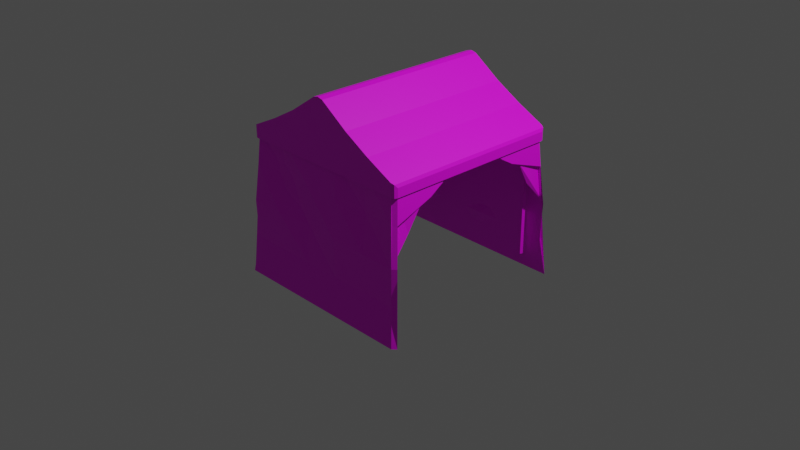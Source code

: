 # Source: rowtentopen.blend  (saved by Blender 3.4.6; exported with 4.5.12 LTS)
import bpy
from mathutils import Matrix  # noqa: F401  (used for matrix-valued properties, if any)

bpy.ops.wm.read_factory_settings(use_empty=True)
scene = bpy.context.scene
scene.name = 'Scene'

# ---- collections
col_collection = bpy.data.collections.new('Collection'); scene.collection.children.link(col_collection)

# ---- images (referenced by path relative to the original .blend; pixels are not part of the script)
import os
ASSET_DIR = os.environ.get("B2B_ASSET_DIR", "")  # directory of the original .blend (textures are referenced by path, not embedded)
HERE = os.path.dirname(os.path.abspath(__file__))  # packed textures are extracted next to this script under _unpacked/

def load_image(name, relpath, width, height, colorspace="sRGB"):
    """Load a texture the original file referenced (path relative to the .blend, or extracted next to this script)."""
    p = next((c for c in (os.path.join(HERE, relpath), os.path.join(ASSET_DIR, relpath)) if relpath and os.path.exists(c)), "")
    if p:
        img = bpy.data.images.load(p, check_existing=True)
        img.name = name
    else:  # same state as the original file: an image datablock whose file is absent (Cycles renders it pink)
        img = bpy.data.images.new(name, width, height)
        img.source = "FILE"
        img.filepath = "//" + (relpath or name)
    img.colorspace_settings.name = colorspace
    return img
img_color_palette_png = load_image('color_palette.png', 'spatial-unity-starter-template-main/Assets/Space_hari/prehub/color_palette.png', 1024, 1024, 'sRGB')

# ---- materials (node trees are filled in below, after node groups)
mat_x = bpy.data.materials.new('マテリアル')
mat_x.use_transparent_shadow = False
mat_material = bpy.data.materials.new('Material')
mat_material.alpha_threshold = 0.0
mat_material.use_transparent_shadow = False
mat_material.roughness = 0.5
mat_material.line_color = (0.0, 0.0, 0.0, 1.0)

# ---- material node trees
mat_x.use_nodes = True; mat_x.node_tree.nodes.clear()
_N = mat_x.node_tree.nodes; _L = mat_x.node_tree.links
n0 = _N.new('ShaderNodeBsdfPrincipled'); n0.name = 'プリンシプルBSDF'; n0.location = (10, 300)
n0.distribution = 'GGX'
n0.subsurface_method = 'RANDOM_WALK_SKIN'
n0.inputs[3].default_value = 1.45
n0.inputs[27].default_value = (0.0, 0.0, 0.0, 1.0)
n0.inputs[28].default_value = 1.0
n1 = _N.new('ShaderNodeOutputMaterial'); n1.name = 'マテリアル出力'; n1.location = (300, 300)
n2 = _N.new('ShaderNodeTexImage'); n2.name = '画像テクスチャ'; n2.location = (-280, 280)
n2.image = img_color_palette_png
_L.new(n0.outputs[0], n1.inputs[0])
_L.new(n2.outputs[0], n0.inputs[0])
n1.is_active_output = True
mat_material.use_nodes = True; mat_material.node_tree.nodes.clear()
_N = mat_material.node_tree.nodes; _L = mat_material.node_tree.links
n0 = _N.new('ShaderNodeOutputMaterial'); n0.name = 'Material Output'; n0.location = (300, 300)
n1 = _N.new('ShaderNodeBsdfPrincipled'); n1.name = 'Principled BSDF'; n1.location = (10, 300)
n1.distribution = 'GGX'
n1.subsurface_method = 'RANDOM_WALK_SKIN'
n1.inputs[3].default_value = 1.45
n1.inputs[27].default_value = (0.0, 0.0, 0.0, 1.0)
n1.inputs[28].default_value = 1.0
n2 = _N.new('ShaderNodeTexImage'); n2.name = '画像テクスチャ'; n2.location = (-280, 280)
n2.image = img_color_palette_png
_L.new(n1.outputs[0], n0.inputs[0])
_L.new(n2.outputs[0], n1.inputs[0])
n0.is_active_output = True

# ---- world
world_world = bpy.data.worlds.new('World'); scene.world = world_world
world_world.use_nodes = True; world_world.node_tree.nodes.clear()
_N = world_world.node_tree.nodes; _L = world_world.node_tree.links
n0 = _N.new('ShaderNodeOutputWorld'); n0.name = 'World Output'; n0.location = (300, 300)
n1 = _N.new('ShaderNodeBackground'); n1.name = 'Background'; n1.location = (10, 300)
n1.inputs[0].default_value = (0.05088, 0.05088, 0.05088, 1.0)
_L.new(n1.outputs[0], n0.inputs[0])
n0.is_active_output = True
world_world.color = (0.05088, 0.05088, 0.05088)
world_world.use_sun_shadow = False
world_world.sun_shadow_jitter_overblur = 0.0

# ---- cameras
cam_camera = bpy.data.cameras.new('Camera')
cam_camera.clip_end = 100.0
cam_camera.ortho_scale = 7.314

# ---- lights
light_light = bpy.data.lights.new('Light', 'POINT')
light_light.transmission_factor = 0.0
light_light.energy = 1000.0
light_light.shadow_soft_size = 0.1
light_light.shadow_maximum_resolution = 0.006
light_light.use_absolute_resolution = True

# ---- meshes
me_x = bpy.data.meshes.new('円柱')
me_x.from_pydata([(41.78, 47.72, -0.9174), (41.78, 47.72, 2.172), (43.11, 46.75, -0.9174), (43.11, 46.75, 2.172), (42.6, 45.18, -0.9174), (42.6, 45.18, 2.172), (40.95, 45.18, -0.9174), (40.95, 45.18, 2.172), (40.44, 46.75, -0.9174), (40.44, 46.75, 2.172)], [], [(0, 1, 3, 2), (2, 3, 5, 4), (4, 5, 7, 6), (6, 7, 9, 8), (8, 9, 1, 0), (0, 2, 4, 6, 8)])
_uv = me_x.uv_layers.new(name='UVマップ')
_uv.uv.foreach_set('vector', [0.2762, 0.3746, 0.2762, 0.3771, 0.2752, 0.3771, 0.2752, 0.3746, 0.2752, 0.3746, 0.2752, 0.3771, 0.2742, 0.3771, 0.2742, 0.3746, 0.2742, 0.3746, 0.2742, 0.3771, 0.2732, 0.3771, 0.2732, 0.3746, 0.2732, 0.3746, 0.2732, 0.3771, 0.2722, 0.3771, 0.2722, 0.3746, 0.2722, 0.3746, 0.2722, 0.3771, 0.2712, 0.3771, 0.2712, 0.3746, 0.2749, 0.3745, 0.2761, 0.3737, 0.2757, 0.3723, 0.2742, 0.3723, 0.2738, 0.3737])
me_x.materials.append(mat_x)
me_x.update()
me_002 = bpy.data.meshes.new('立方体.002')
me_002.from_pydata([(-0.05852, 1.0, 1.539), (0.05852, 1.0, 1.539), (7.451e-09, 1.0, 1.553), (0.05852, -1.0, 1.539), (-0.05852, -1.0, 1.539), (-7.451e-09, -1.0, 1.553), (0.6577, 1.0, 1.167), (0.3723, 1.0, 1.327), (0.3723, -1.0, 1.327), (0.6577, -1.0, 1.167), (-0.6577, 1.0, 1.167), (-0.3723, 1.0, 1.327), (-0.6577, -1.0, 1.167), (-0.3723, -1.0, 1.327), (-0.9564, -1.0, 0.8748), (-1.0, -0.9564, 0.8748), (-0.9872, -0.9872, 0.8748), (-0.9564, -1.0, 1.021), (-0.9872, -0.9872, 1.006), (-1.0, 0.9564, 0.8748), (-0.9564, 1.0, 0.8748), (-0.9872, 0.9872, 0.8748), (-0.9564, 1.0, 1.021), (-0.9872, 0.9872, 1.006), (1.0, -0.9564, 0.8748), (0.9564, -1.0, 0.8748), (0.9872, -0.9872, 0.8748), (0.9564, -1.0, 1.021), (0.9872, -0.9872, 1.006), (0.9564, 1.0, 0.8748), (1.0, 0.9564, 0.8748), (0.9872, 0.9872, 0.8748), (0.9564, 1.0, 1.021), (0.9872, 0.9872, 1.006), (-0.9872, -0.9872, 1.006), (-1.0, -0.9564, 0.973), (-1.0, 0.9564, 0.973), (-0.9872, 0.9872, 1.006), (1.0, -0.9564, 0.973), (0.9872, -0.9872, 1.006), (0.9872, 0.9872, 1.006), (1.0, 0.9564, 0.973)], [(17, 27), (22, 32)], [(9, 8, 3, 5, 4, 13, 12, 17, 14, 25, 27), (10, 11, 0, 2, 1, 7, 6, 32, 29, 20, 22), (40, 41, 30, 31, 33), (0, 4, 5, 2), (2, 5, 3, 1), (7, 1, 3, 8), (6, 7, 8, 9), (40, 33, 32, 6, 9, 27, 28, 39), (23, 21, 19, 36, 37), (0, 11, 13, 4), (11, 10, 12, 13), (14, 17, 18, 16), (15, 35, 36, 19), (22, 20, 21, 23), (28, 26, 24, 38, 39), (33, 31, 29, 32), (27, 25, 26, 28), (30, 41, 38, 24), (10, 22, 23, 37, 34, 18, 17, 12), (16, 18, 34, 35, 15), (39, 38, 41, 40), (37, 36, 35, 34)])
_uv = me_002.uv_layers.new(name='UVマップ')
_uv.uv.foreach_set('vector', [0.3174, 0.488, 0.3174, 0.4888, 0.3174, 0.4897, 0.3173, 0.4898, 0.3174, 0.49, 0.3174, 0.4908, 0.3174, 0.4916, 0.3174, 0.4923, 0.3121, 0.4923, 0.3121, 0.4873, 0.3174, 0.4873, 0.3174, 0.4775, 0.3174, 0.4783, 0.3174, 0.4792, 0.3173, 0.4793, 0.3174, 0.4795, 0.3174, 0.4803, 0.3174, 0.4811, 0.3174, 0.4818, 0.3121, 0.4818, 0.3121, 0.4768, 0.3174, 0.4768, 0.3174, 0.4819, 0.3162, 0.482, 0.3121, 0.482, 0.3121, 0.4819, 0.3174, 0.4819, 0.3202, 0.4819, 0.3202, 0.4872, 0.32, 0.4872, 0.32, 0.4819, 0.32, 0.4819, 0.32, 0.4872, 0.3199, 0.4872, 0.3199, 0.4819, 0.319, 0.4819, 0.3199, 0.4819, 0.3199, 0.4872, 0.319, 0.4872, 0.3182, 0.4819, 0.319, 0.4819, 0.319, 0.4872, 0.3182, 0.4872, 0.3174, 0.482, 0.3174, 0.482, 0.3175, 0.4819, 0.3182, 0.4819, 0.3182, 0.4872, 0.3175, 0.4872, 0.3174, 0.4871, 0.3174, 0.4871, 0.3174, 0.4767, 0.3121, 0.4767, 0.3121, 0.4766, 0.3162, 0.4766, 0.3174, 0.4767, 0.3202, 0.4819, 0.321, 0.4819, 0.321, 0.4872, 0.3202, 0.4872, 0.321, 0.4819, 0.3218, 0.4819, 0.3218, 0.4872, 0.321, 0.4872, 0.3121, 0.4923, 0.3174, 0.4923, 0.3174, 0.4924, 0.3121, 0.4924, 0.3121, 0.4716, 0.3162, 0.4716, 0.3162, 0.4766, 0.3121, 0.4766, 0.3174, 0.4768, 0.3121, 0.4768, 0.3121, 0.4767, 0.3174, 0.4767, 0.3174, 0.4872, 0.3121, 0.4872, 0.3121, 0.4871, 0.3162, 0.4871, 0.3174, 0.4872, 0.3174, 0.4819, 0.3121, 0.4819, 0.3121, 0.4818, 0.3174, 0.4818, 0.3174, 0.4873, 0.3121, 0.4873, 0.3121, 0.4872, 0.3174, 0.4872, 0.3121, 0.482, 0.3162, 0.482, 0.3162, 0.4871, 0.3121, 0.4871, 0.3218, 0.4819, 0.3225, 0.4819, 0.3226, 0.482, 0.3226, 0.482, 0.3226, 0.4871, 0.3226, 0.4871, 0.3225, 0.4872, 0.3218, 0.4872, 0.3121, 0.4714, 0.3174, 0.4714, 0.3174, 0.4714, 0.3162, 0.4716, 0.3121, 0.4716, 0.3174, 0.4871, 0.3162, 0.4871, 0.3162, 0.482, 0.3174, 0.482, 0.3226, 0.482, 0.3162, 0.4766, 0.3162, 0.4716, 0.3226, 0.4871])
me_002.materials.append(mat_material)
me_002.update()
me_001 = bpy.data.meshes.new('円柱.001')
me_001.from_pydata([(-22.18, 24.29, -1.216), (-22.18, 24.29, 1.216), (-21.23, 23.6, -1.216), (-21.23, 23.6, 1.216), (-21.59, 22.48, -1.216), (-21.59, 22.48, 1.216), (-22.76, 22.48, -1.216), (-22.76, 22.48, 1.216), (-23.13, 23.6, -1.216), (-23.13, 23.6, 1.216)], [], [(0, 1, 3, 2), (2, 3, 5, 4), (4, 5, 7, 6), (6, 7, 9, 8)])
_uv = me_001.uv_layers.new(name='UVマップ')
_uv.uv.foreach_set('vector', [0.2099, 0.3695, 0.2099, 0.3753, 0.2076, 0.3753, 0.2076, 0.3695, 0.2076, 0.3695, 0.2076, 0.3753, 0.2052, 0.3753, 0.2052, 0.3695, 0.2052, 0.3695, 0.2052, 0.3753, 0.2029, 0.3753, 0.2029, 0.3695, 0.2029, 0.3695, 0.2029, 0.3753, 0.2006, 0.3753, 0.2006, 0.3695])
me_001.materials.append(mat_x)
me_001.update()
me_002_1 = bpy.data.meshes.new('円柱.002')
me_002_1.from_pydata([(-21.75, 24.17, -1.216), (-21.75, 24.17, 1.216), (-21.21, 23.06, -1.216), (-21.21, 23.06, 1.216), (-22.0, 22.27, -1.216), (-22.0, 22.27, 1.216), (-23.04, 22.89, -1.216), (-23.04, 22.89, 1.216), (-22.88, 24.07, -1.216), (-22.88, 24.07, 1.216)], [], [(0, 1, 3, 2), (2, 3, 5, 4), (4, 5, 7, 6), (3, 1, 9, 7, 5), (8, 9, 1, 0), (0, 2, 4, 6, 8)])
_uv = me_002_1.uv_layers.new(name='UVマップ')
_uv.uv.foreach_set('vector', [0.2657, 0.3787, 0.2657, 0.3846, 0.2633, 0.3846, 0.2633, 0.3787, 0.2633, 0.3787, 0.2633, 0.3846, 0.261, 0.3846, 0.261, 0.3787, 0.261, 0.3787, 0.261, 0.3846, 0.2586, 0.3846, 0.2586, 0.3787, 0.2595, 0.3766, 0.2568, 0.3785, 0.2541, 0.3766, 0.2551, 0.3734, 0.2585, 0.3734, 0.2562, 0.3787, 0.2562, 0.3846, 0.2538, 0.3846, 0.2538, 0.3787, 0.2627, 0.3785, 0.2654, 0.3766, 0.2644, 0.3734, 0.2611, 0.3734, 0.26, 0.3766])
me_002_1.materials.append(mat_material)
me_002_1.update()
me_003 = bpy.data.meshes.new('円柱.003')
me_003.from_pydata([(43.48, 47.72, 1.512), (-0.6853, 47.72, 3.161), (44.03, 46.75, 1.563), (-0.1353, 46.75, 3.212), (43.82, 45.18, 1.543), (-0.3453, 45.18, 3.193), (43.14, 45.18, 1.48), (-1.025, 45.18, 3.129), (42.93, 46.75, 1.46), (-1.235, 46.75, 3.109)], [], [(0, 1, 3, 2), (2, 3, 5, 4), (4, 5, 7, 6), (6, 7, 9, 8), (8, 9, 1, 0), (0, 2, 4, 6, 8)])
_uv = me_003.uv_layers.new(name='UVマップ')
_uv.uv.foreach_set('vector', [0.2762, 0.3746, 0.2762, 0.3771, 0.2752, 0.3771, 0.2752, 0.3746, 0.2752, 0.3746, 0.2752, 0.3771, 0.2742, 0.3771, 0.2742, 0.3746, 0.22, 0.3697, 0.22, 0.3722, 0.219, 0.3722, 0.219, 0.3697, 0.2732, 0.3746, 0.2732, 0.3771, 0.2722, 0.3771, 0.2722, 0.3746, 0.2722, 0.3746, 0.2722, 0.3771, 0.2712, 0.3771, 0.2712, 0.3746, 0.2749, 0.3745, 0.2761, 0.3737, 0.2757, 0.3723, 0.2742, 0.3723, 0.2738, 0.3737])
me_003.materials.append(mat_x)
me_003.update()
me_x_1 = bpy.data.meshes.new('立方体')
me_x_1.from_pydata([(-0.9772, -0.5863, 0.9972), (-0.9772, -0.1954, 0.9972), (-0.9772, 0.1954, 0.9972), (-0.9772, 0.5863, 0.9972), (-0.5863, 0.9772, 0.9972), (-0.1954, 0.9772, 0.9972), (0.1954, 0.9772, 0.9972), (0.5863, 0.9772, 0.9972), (0.5863, -0.9772, 0.9972), (0.1954, -0.9772, 0.9972), (-0.1954, -0.9772, 0.9972), (-0.5863, -0.9772, 0.9972), (0.6471, -1.079, -0.6017), (0.2157, -1.079, -0.6017), (-0.2157, -1.079, -0.6017), (-0.6471, -1.079, -0.6017), (0.6169, -1.028, -0.2022), (0.2056, -1.028, -0.2022), (-0.2056, -1.028, -0.2022), (-0.6169, -1.028, -0.2022), (0.6229, -1.038, 0.2002), (0.2076, -1.038, 0.2002), (-0.2009, -0.9993, 0.203), (-0.6229, -1.038, 0.2002), (0.5813, -0.9663, 0.5954), (0.2008, -1.004, 0.6065), (-0.2008, -1.004, 0.6065), (-0.5821, -0.9663, 0.5954), (-0.6471, 1.079, -0.6017), (-0.2157, 1.079, -0.6017), (0.2157, 1.079, -0.6017), (0.6471, 1.079, -0.6017), (-0.5962, 0.9962, -0.1856), (-0.2056, 1.028, -0.2022), (0.1982, 0.9962, -0.1856), (0.6169, 1.028, -0.2022), (-0.6229, 1.038, 0.2002), (-0.2076, 1.038, 0.2002), (0.2076, 1.038, 0.2002), (0.6229, 1.038, 0.2002), (-0.6024, 1.004, 0.6065), (-0.1943, 0.9728, 0.5954), (0.2008, 1.004, 0.6065), (0.5813, 0.9728, 0.5954), (-1.079, -0.6471, -0.6017), (-1.079, -0.2157, -0.6017), (-1.079, 0.2157, -0.6017), (-1.079, 0.6471, -0.6017), (-0.9934, -0.5925, -0.1856), (-1.028, -0.2056, -0.2022), (-1.028, 0.2056, -0.2022), (-1.028, 0.6169, -0.2022), (-1.038, -0.6229, 0.2002), (-1.038, -0.2076, 0.2002), (-1.003, 0.2038, 0.203), (-1.038, 0.6229, 0.2002), (-1.004, -0.6024, 0.6065), (-0.9699, -0.1907, 0.5954), (-1.004, 0.2008, 0.6065), (-0.9699, 0.585, 0.5954), (-0.9772, -0.9383, 0.9972), (-0.9383, -0.9772, 0.9972), (-0.9383, 0.9772, 0.9972), (-0.9772, 0.9383, 0.9972), (0.9383, -0.9772, 0.9972), (0.9772, -0.9383, 0.9972), (0.9772, 0.9383, 0.9972), (0.9383, 0.9772, 0.9972), (-1.039, -1.079, -0.6017), (-1.079, -1.039, -0.6017), (-0.9894, -1.028, -0.2022), (-1.028, -0.9894, -0.2022), (-0.9993, -1.038, 0.2002), (-1.038, -0.9993, 0.2002), (-1.004, -0.9651, 0.6065), (-0.9651, -1.004, 0.6065), (-0.9651, 1.004, 0.6065), (-1.004, 0.9651, 0.6065), (-0.9993, 1.038, 0.2002), (-1.038, 0.9993, 0.2002), (-0.9894, 1.028, -0.2022), (-1.028, 0.9894, -0.2022), (-1.079, 1.039, -0.6017), (-1.039, 1.079, -0.6017), (1.004, 0.9651, 0.6065), (0.9651, 1.004, 0.6065), (1.038, 0.9993, 0.2002), (0.9993, 1.038, 0.2002), (1.028, 0.9894, -0.2022), (0.9894, 1.028, -0.2022), (1.039, 1.079, -0.6017), (1.079, 1.039, -0.6017), (0.9651, -1.004, 0.6065), (1.004, -0.9651, 0.6065), (0.9993, -1.038, 0.2002), (1.038, -0.9993, 0.2002), (0.9894, -1.028, -0.2022), (1.028, -0.9894, -0.2022), (1.079, -1.039, -0.6017), (1.039, -1.079, -0.6017), (0.9772, -0.3128, 0.9972), (0.9772, 0.3128, 0.9972), (0.9938, -0.5466, 0.7542), (0.9873, -0.3876, 0.8494), (0.9938, 0.5466, 0.7542), (0.9873, 0.3876, 0.8494), (0.9846, -0.6522, 0.7315), (0.9715, -0.8026, 0.4659), (0.9846, 0.6522, 0.7315), (0.9715, 0.8026, 0.4659), (0.0, -0.9383, 1.475), (0.0, 0.9383, 1.475)], [(100, 101)], [(76, 62, 4, 40), (92, 64, 8, 24), (59, 3, 63, 77), (71, 73, 52, 48), (73, 74, 56, 52), (55, 59, 77, 79), (12, 16, 17, 13), (13, 17, 18, 14), (14, 18, 19, 15), (16, 20, 21, 17), (17, 21, 22, 18), (18, 22, 23, 19), (20, 24, 25, 21), (21, 25, 26, 22), (22, 26, 27, 23), (43, 7, 67, 85), (24, 8, 9, 25), (25, 9, 10, 26), (26, 10, 11, 27), (99, 96, 16, 12), (96, 94, 20, 16), (94, 92, 24, 20), (31, 35, 89, 90), (35, 39, 87, 89), (69, 71, 48, 44), (39, 43, 85, 87), (28, 32, 33, 29), (29, 33, 34, 30), (30, 34, 35, 31), (47, 51, 81, 82), (32, 36, 37, 33), (33, 37, 38, 34), (34, 38, 39, 35), (51, 55, 79, 81), (36, 40, 41, 37), (37, 41, 42, 38), (38, 42, 43, 39), (40, 4, 5, 41), (41, 5, 6, 42), (42, 6, 7, 43), (83, 80, 32, 28), (80, 78, 36, 32), (78, 76, 40, 36), (15, 19, 70, 68), (44, 48, 49, 45), (45, 49, 50, 46), (46, 50, 51, 47), (19, 23, 72, 70), (48, 52, 53, 49), (49, 53, 54, 50), (50, 54, 55, 51), (23, 27, 75, 72), (52, 56, 57, 53), (53, 57, 58, 54), (54, 58, 59, 55), (27, 11, 61, 75), (56, 0, 1, 57), (57, 1, 2, 58), (58, 2, 3, 59), (75, 61, 60, 74), (68, 70, 71, 69), (70, 72, 73, 71), (72, 75, 74, 73), (62, 76, 77, 63), (76, 78, 79, 77), (78, 80, 81, 79), (80, 83, 82, 81), (66, 84, 85, 67), (84, 86, 87, 85), (86, 88, 89, 87), (88, 91, 90, 89), (64, 92, 93, 65), (92, 94, 95, 93), (94, 96, 97, 95), (96, 99, 98, 97), (74, 60, 0, 56), (65, 93, 102, 103, 100), (66, 101, 105, 104, 84), (100, 64, 94, 107, 106), (101, 108, 109, 87, 67), (98, 69, 60, 110, 65), (91, 66, 111, 63, 82), (60, 69, 82, 63), (65, 110, 111, 66), (63, 111, 110, 60)])
_uv = me_x_1.uv_layers.new(name='UVマップ')
_uv.uv.foreach_set('vector', [0.0905, 0.9715, 0.0917, 0.9715, 0.0917, 0.972, 0.0905, 0.972, 0.0905, 0.9772, 0.0917, 0.9772, 0.0917, 0.9777, 0.0905, 0.9777, 0.0905, 0.9709, 0.0917, 0.9709, 0.0917, 0.9714, 0.0905, 0.9714, 0.08809, 0.9687, 0.08929, 0.9686, 0.08929, 0.9692, 0.08809, 0.9692, 0.08929, 0.9686, 0.0905, 0.9687, 0.0905, 0.9692, 0.08929, 0.9692, 0.08929, 0.9709, 0.0905, 0.9709, 0.0905, 0.9714, 0.08929, 0.9714, 0.08688, 0.9777, 0.08809, 0.9777, 0.08809, 0.9783, 0.08688, 0.9783, 0.08688, 0.9783, 0.08809, 0.9783, 0.08809, 0.9788, 0.08688, 0.9788, 0.08688, 0.9788, 0.08809, 0.9788, 0.08809, 0.9794, 0.08688, 0.9794, 0.08809, 0.9777, 0.08929, 0.9777, 0.08929, 0.9783, 0.08809, 0.9783, 0.08809, 0.9783, 0.08929, 0.9783, 0.08929, 0.9788, 0.08809, 0.9788, 0.08809, 0.9788, 0.08929, 0.9788, 0.08929, 0.9794, 0.08809, 0.9794, 0.08929, 0.9777, 0.0905, 0.9777, 0.0905, 0.9783, 0.08929, 0.9783, 0.08929, 0.9783, 0.0905, 0.9783, 0.0905, 0.9788, 0.08929, 0.9788, 0.08929, 0.9788, 0.0905, 0.9788, 0.0905, 0.9794, 0.08929, 0.9794, 0.0905, 0.9737, 0.0917, 0.9737, 0.0917, 0.9742, 0.0905, 0.9742, 0.0905, 0.9777, 0.0917, 0.9777, 0.0917, 0.9783, 0.0905, 0.9783, 0.0905, 0.9783, 0.0917, 0.9783, 0.0917, 0.9788, 0.0905, 0.9788, 0.0905, 0.9788, 0.0917, 0.9788, 0.0917, 0.9794, 0.0905, 0.9794, 0.08688, 0.9772, 0.08809, 0.9772, 0.08809, 0.9777, 0.08688, 0.9777, 0.08809, 0.9772, 0.08929, 0.9772, 0.08929, 0.9777, 0.08809, 0.9777, 0.08929, 0.9772, 0.0905, 0.9772, 0.0905, 0.9777, 0.08929, 0.9777, 0.08688, 0.9737, 0.08809, 0.9737, 0.08809, 0.9742, 0.08688, 0.9742, 0.08809, 0.9737, 0.08929, 0.9737, 0.08929, 0.9742, 0.08809, 0.9742, 0.08688, 0.9686, 0.08809, 0.9687, 0.08809, 0.9692, 0.08688, 0.9692, 0.08929, 0.9737, 0.0905, 0.9737, 0.0905, 0.9742, 0.08929, 0.9742, 0.08688, 0.972, 0.08809, 0.972, 0.08809, 0.9726, 0.08688, 0.9726, 0.08688, 0.9726, 0.08809, 0.9726, 0.08809, 0.9731, 0.08688, 0.9731, 0.08688, 0.9731, 0.08809, 0.9731, 0.08809, 0.9737, 0.08688, 0.9737, 0.08688, 0.9709, 0.08809, 0.9709, 0.08809, 0.9714, 0.08688, 0.9714, 0.08809, 0.972, 0.08929, 0.972, 0.08929, 0.9726, 0.08809, 0.9726, 0.08809, 0.9726, 0.08929, 0.9726, 0.08929, 0.9731, 0.08809, 0.9731, 0.08809, 0.9731, 0.08929, 0.9731, 0.08929, 0.9737, 0.08809, 0.9737, 0.08809, 0.9709, 0.08929, 0.9709, 0.08929, 0.9714, 0.08809, 0.9714, 0.08929, 0.972, 0.0905, 0.972, 0.0905, 0.9726, 0.08929, 0.9726, 0.08929, 0.9726, 0.0905, 0.9726, 0.0905, 0.9731, 0.08929, 0.9731, 0.08929, 0.9731, 0.0905, 0.9731, 0.0905, 0.9737, 0.08929, 0.9737, 0.0905, 0.972, 0.0917, 0.972, 0.0917, 0.9726, 0.0905, 0.9726, 0.0905, 0.9726, 0.0917, 0.9726, 0.0917, 0.9731, 0.0905, 0.9731, 0.0905, 0.9731, 0.0917, 0.9731, 0.0917, 0.9737, 0.0905, 0.9737, 0.08688, 0.9715, 0.08809, 0.9715, 0.08809, 0.972, 0.08688, 0.972, 0.08809, 0.9715, 0.08929, 0.9715, 0.08929, 0.972, 0.08809, 0.972, 0.08929, 0.9715, 0.0905, 0.9715, 0.0905, 0.972, 0.08929, 0.972, 0.08688, 0.9794, 0.08809, 0.9794, 0.08809, 0.9799, 0.08688, 0.9799, 0.08688, 0.9692, 0.08809, 0.9692, 0.08809, 0.9697, 0.08688, 0.9697, 0.08688, 0.9697, 0.08809, 0.9697, 0.08809, 0.9703, 0.08688, 0.9703, 0.08688, 0.9703, 0.08809, 0.9703, 0.08809, 0.9709, 0.08688, 0.9709, 0.08809, 0.9794, 0.08929, 0.9794, 0.08929, 0.9799, 0.08809, 0.9799, 0.08809, 0.9692, 0.08929, 0.9692, 0.08929, 0.9697, 0.08809, 0.9697, 0.08809, 0.9697, 0.08929, 0.9697, 0.08929, 0.9703, 0.08809, 0.9703, 0.08809, 0.9703, 0.08929, 0.9703, 0.08929, 0.9709, 0.08809, 0.9709, 0.08929, 0.9794, 0.0905, 0.9794, 0.0905, 0.9799, 0.08929, 0.9799, 0.08929, 0.9692, 0.0905, 0.9692, 0.0905, 0.9697, 0.08929, 0.9697, 0.08929, 0.9697, 0.0905, 0.9697, 0.0905, 0.9703, 0.08929, 0.9703, 0.08929, 0.9703, 0.0905, 0.9703, 0.0905, 0.9709, 0.08929, 0.9709, 0.0905, 0.9794, 0.0917, 0.9794, 0.0917, 0.9799, 0.0905, 0.9799, 0.0905, 0.9692, 0.0917, 0.9692, 0.0917, 0.9697, 0.0905, 0.9697, 0.0905, 0.9697, 0.0917, 0.9697, 0.0917, 0.9703, 0.0905, 0.9703, 0.0905, 0.9703, 0.0917, 0.9703, 0.0917, 0.9709, 0.0905, 0.9709, 0.09051, 0.9686, 0.0917, 0.9686, 0.0917, 0.9687, 0.0905, 0.9687, 0.08689, 0.9686, 0.08809, 0.9686, 0.08809, 0.9687, 0.08688, 0.9686, 0.08809, 0.9686, 0.08929, 0.9686, 0.08929, 0.9686, 0.08809, 0.9687, 0.0893, 0.9686, 0.0905, 0.9686, 0.0905, 0.9687, 0.08929, 0.9686, 0.0917, 0.9715, 0.0905, 0.9715, 0.0905, 0.9714, 0.0917, 0.9714, 0.0905, 0.9715, 0.08929, 0.9715, 0.08929, 0.9714, 0.0905, 0.9714, 0.08929, 0.9715, 0.08809, 0.9715, 0.08809, 0.9714, 0.08929, 0.9714, 0.08809, 0.9715, 0.08688, 0.9715, 0.08688, 0.9714, 0.08809, 0.9714, 0.0917, 0.9743, 0.0905, 0.9743, 0.0905, 0.9742, 0.0917, 0.9742, 0.0905, 0.9743, 0.08929, 0.9743, 0.08929, 0.9742, 0.0905, 0.9742, 0.08929, 0.9743, 0.08809, 0.9743, 0.08809, 0.9742, 0.08929, 0.9742, 0.08809, 0.9743, 0.08688, 0.9743, 0.08688, 0.9742, 0.08809, 0.9742, 0.0917, 0.9772, 0.0905, 0.9772, 0.0905, 0.9771, 0.0917, 0.9771, 0.0905, 0.9772, 0.08929, 0.9772, 0.08929, 0.9771, 0.0905, 0.9771, 0.08929, 0.9772, 0.08809, 0.9772, 0.08809, 0.9771, 0.08929, 0.9771, 0.08809, 0.9772, 0.08688, 0.9772, 0.08688, 0.9771, 0.08809, 0.9771, 0.0905, 0.9687, 0.0917, 0.9687, 0.0917, 0.9692, 0.0905, 0.9692, 0.1052, 0.9777, 0.1052, 0.9777, 0.1054, 0.9802, 0.1057, 0.9828, 0.1059, 0.9853, 0.1052, 0.9777, 0.1059, 0.9853, 0.1057, 0.9828, 0.1054, 0.9802, 0.1052, 0.9777, 0.09146, 0.9751, 0.09146, 0.9751, 0.09146, 0.9751, 0.09146, 0.9751, 0.09146, 0.9751, 0.09146, 0.9751, 0.09146, 0.9751, 0.09146, 0.9751, 0.09146, 0.9751, 0.09146, 0.9751, 0.08367, 0.9671, 0.08367, 0.9671, 0.08367, 0.9671, 0.08367, 0.9671, 0.08367, 0.9671, 0.08367, 0.9671, 0.08367, 0.9671, 0.08367, 0.9671, 0.08367, 0.9671, 0.08367, 0.9671, 0.08367, 0.9671, 0.08367, 0.9671, 0.08367, 0.9671, 0.08367, 0.9671, 0.08367, 0.9671, 0.08367, 0.9671, 0.08367, 0.9671, 0.08367, 0.9671, 0.08367, 0.9671, 0.08367, 0.9671, 0.08367, 0.9671, 0.08367, 0.9671])
me_x_1.materials.append(mat_x)
me_x_1.update()

# ---- objects
ob_light = bpy.data.objects.new('Light', light_light)
ob_camera = bpy.data.objects.new('Camera', cam_camera)
ob_x = bpy.data.objects.new('円柱', me_x)
ob_x_1 = bpy.data.objects.new('立方体', me_002)
ob_001 = bpy.data.objects.new('円柱.001', me_001)
ob_002 = bpy.data.objects.new('円柱.002', me_002_1)
ob_003 = bpy.data.objects.new('円柱.003', me_003)
ob_001_1 = bpy.data.objects.new('立方体.001', me_x_1)

# ---- transforms, parenting, visibility, modifiers, constraints
ob_light.location = (4.076, 1.005, 5.904)
ob_light.rotation_euler = (0.6503, 0.05522, 1.866)
ob_light.lock_rotations_4d = False
ob_light.empty_display_type = 'ARROWS'
ob_light.color = (0.0, 0.0, 0.0, 0.0)
ob_light.lineart.crease_threshold = 0.0
ob_camera.location = (7.359, -6.926, 4.958)
ob_camera.rotation_euler = (1.109, 0.0, 0.8149)
ob_camera.lock_rotations_4d = False
ob_camera.empty_display_type = 'ARROWS'
ob_camera.color = (0.0, 0.0, 0.0, 0.0)
ob_camera.display_type = 'WIRE'
ob_camera.lineart.crease_threshold = 0.0
ob_x.location = (0.0, 0.0, 0.0)
ob_x.scale = (0.02, 0.02, 0.4383)
_m = ob_x.modifiers.new('ミラー', 'MIRROR')
_m.use_axis = (True, True, False)
ob_x_1.location = (0.0, 0.0, 0.0)
ob_001.location = (0.0, 0.0, 0.0)
ob_001.rotation_euler = (-0.0, 1.571, 0.0)
ob_001.scale = (0.04, 0.04, 0.7948)
_m = ob_001.modifiers.new('ミラー', 'MIRROR')
_m.use_axis = (False, True, False)
ob_002.location = (-0.01235, 0.01596, -0.001702)
ob_002.rotation_euler = (-1.571, 1.571, 0.0)
ob_002.scale = (0.04, 0.03589, 0.7948)
_m = ob_002.modifiers.new('ミラー', 'MIRROR')
_m.use_axis = (False, True, False)
ob_003.location = (0.0, 0.0, 0.0)
ob_003.scale = (0.02, 0.02, 0.4383)
_m = ob_003.modifiers.new('ミラー', 'MIRROR')
_m.use_axis = (True, True, False)
ob_001_1.location = (0.0, 0.0, 0.0)

# ---- collection membership
col_collection.objects.link(ob_light)
col_collection.objects.link(ob_camera)
col_collection.objects.link(ob_x)
col_collection.objects.link(ob_x_1)
col_collection.objects.link(ob_001)
col_collection.objects.link(ob_002)
col_collection.objects.link(ob_003)
col_collection.objects.link(ob_001_1)

# ---- scene / render settings (as saved in the file)
scene.camera = ob_camera
scene.frame_start = 1; scene.frame_end = 250; scene.frame_set(1)
scene.render.engine = 'BLENDER_EEVEE_NEXT'
scene.cycles.sampling_pattern = 'TABULATED_SOBOL'
scene.cycles.use_light_tree = False
scene.view_settings.view_transform = 'Filmic'
bpy.context.view_layer.update()
